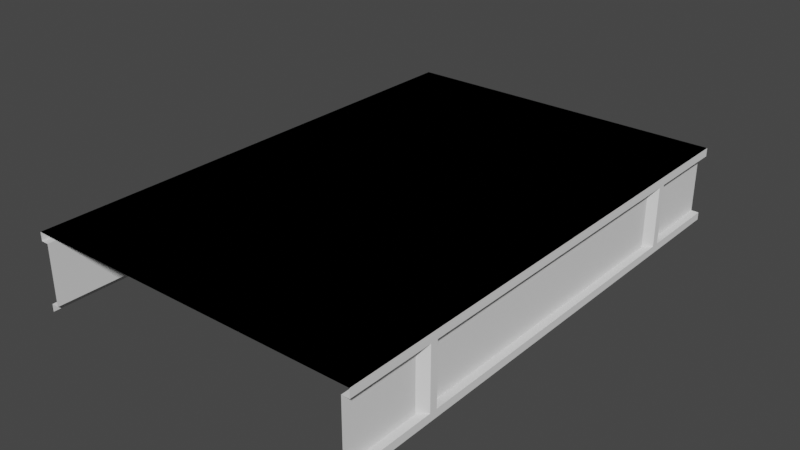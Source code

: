 # Source: I_Segment_-_Top.blend  (saved by Blender 2.82.7; exported with 4.5.12 LTS)
import bpy
from mathutils import Matrix  # noqa: F401  (used for matrix-valued properties, if any)

bpy.ops.wm.read_factory_settings(use_empty=True)
scene = bpy.context.scene
scene.name = 'Scene'

# ---- world
world_world = bpy.data.worlds.new('World'); scene.world = world_world
world_world.use_nodes = True; world_world.node_tree.nodes.clear()
_N = world_world.node_tree.nodes; _L = world_world.node_tree.links
n0 = _N.new('ShaderNodeOutputWorld'); n0.name = 'World Output'; n0.location = (300, 300)
n1 = _N.new('ShaderNodeBackground'); n1.name = 'Background'; n1.location = (10, 300)
n1.inputs[0].default_value = (0.05088, 0.05088, 0.05088, 1.0)
_L.new(n1.outputs[0], n0.inputs[0])
n0.is_active_output = True
world_world.color = (0.05088, 0.05088, 0.05088)
world_world.use_sun_shadow = False
world_world.sun_shadow_jitter_overblur = 0.0

# ---- meshes
me_plane = bpy.data.meshes.new('Plane')
me_plane.from_pydata([(2.225, 2.225, 0.1), (2.225, 2.225, 0.8875), (2.225, 2.225, 0.8875), (2.225, -2.5, 0.1), (2.225, 2.5, 0.1), (2.225, -2.225, 1.0), (2.225, -2.225, 0.8875), (2.225, -2.225, 0.1), (2.225, -2.225, 0.1), (2.225, -2.125, 0.8875), (2.225, -2.225, 1.0), (2.225, 2.225, 1.0), (2.225, 2.225, 0.8875), (2.225, -2.125, 0.1), (2.225, -2.225, 0.8875), (2.125, -2.025, 0.1), (2.125, -2.025, 0.8875), (2.125, 2.025, 0.1), (2.125, 2.025, 0.8875), (2.225, 2.125, 0.8875), (2.225, 2.125, 0.1), (2.225, 2.225, 0.1), (2.125, 2.325, 0.8875), (2.125, 2.325, 0.1), (2.225, 2.5, 0.8875), (2.225, 2.5, 1.0), (2.125, 2.5, 0.8875), (2.125, 2.5, 0.1), (2.125, -2.5, 0.1), (2.125, -2.5, 0.8875), (2.125, -2.325, 0.8875), (2.125, -2.325, 0.1), (2.225, -2.5, 1.0), (2.225, -2.5, 0.8875), (2.225, 2.225, 0.1), (2.225, -2.5, 0.0), (2.225, 2.5, 0.0), (2.225, 3.333, 0.1), (2.225, 3.333, 0.8875), (2.225, 3.333, 1.0), (2.125, 3.333, 0.8875), (2.125, 3.333, 0.1), (-2.225, 3.333, 1.0), (2.225, 3.333, 0.0), (2.225, 3.333, 0.1), (2.225, 3.333, 0.8875), (2.225, 3.333, 1.0), (2.125, 3.333, 0.8875), (2.125, 3.333, 0.1), (-2.225, 3.333, 1.0), (2.225, 3.333, 0.0), (2.225, -3.333, 0.1), (2.125, -3.333, 0.1), (2.125, -3.333, 0.8875), (2.225, -3.333, 1.0), (2.225, -3.333, 0.8875), (2.225, -3.333, 0.0), (-2.225, -2.225, 0.1), (-2.225, -2.225, 0.8875), (-2.225, 2.5, 0.1), (-2.225, -2.5, 0.1), (-2.225, 2.225, 0.8875), (-2.225, 2.225, 0.1), (-2.225, 2.225, 0.1), (-2.225, 2.125, 0.8875), (-2.225, -2.225, 0.8875), (-2.225, 2.125, 0.1), (-2.225, 2.225, 0.8875), (-2.125, 2.025, 0.1), (-2.125, 2.025, 0.8875), (-2.125, -2.025, 0.1), (-2.125, -2.025, 0.8875), (-2.225, -2.125, 0.8875), (-2.225, -2.125, 0.1), (-2.125, -2.325, 0.8875), (-2.125, -2.325, 0.1), (-2.225, -2.5, 0.8875), (-2.225, -2.5, 1.0), (-2.125, -2.5, 0.8875), (-2.125, -2.5, 0.1), (-2.125, 2.5, 0.1), (-2.125, 2.5, 0.8875), (-2.125, 2.325, 0.8875), (-2.125, 2.325, 0.1), (-2.225, 2.5, 1.0), (-2.225, 2.5, 0.8875), (-2.225, 2.5, 9.686e-08), (-2.225, -2.5, 9.686e-08), (-2.225, -3.333, 0.1), (-2.225, -3.333, 0.8875), (-2.225, -3.333, 1.0), (-2.125, -3.333, 0.8875), (-2.125, -3.333, 0.1), (-2.225, -3.333, 9.686e-08), (-2.225, 3.333, 0.1), (-2.125, 3.333, 0.1), (-2.125, 3.333, 0.8875), (-2.225, 3.333, 1.0), (-2.225, 3.333, 0.8875), (-2.225, 3.333, 9.686e-08), (2.225, 3.333, 1.0), (2.225, -3.333, 1.0), (-2.225, -3.333, 1.0), (-2.225, 3.333, 1.0), (0.0, 0.0, 0.1), (0.0, 0.0, 0.0)], [(10, 25), (2, 1), (14, 12), (19, 12), (11, 10), (20, 21), (14, 24), (25, 11), (5, 32), (0, 34), (49, 42), (104, 62), (7, 104), (104, 105)], [(18, 17, 20, 19), (18, 16, 15, 17), (33, 24, 25, 32), (9, 16, 18, 19), (13, 9, 14, 8), (13, 15, 16, 9), (23, 22, 12, 0), (2, 19, 20, 0), (23, 27, 26, 22), (22, 26, 24, 12), (31, 30, 29, 28), (7, 6, 30, 31), (30, 6, 33, 29), (3, 8, 31, 28), (15, 13, 20, 17), (4, 27, 23, 21), (35, 36, 4, 3), (27, 4, 37, 41), (26, 27, 41, 40), (25, 24, 38, 39), (4, 36, 43, 37), (24, 26, 40, 38), (37, 43, 50, 44), (38, 40, 47, 45), (39, 38, 45, 46), (40, 41, 48, 47), (41, 37, 44, 48), (35, 3, 51, 56), (29, 33, 55, 53), (3, 28, 52, 51), (28, 29, 53, 52), (33, 32, 54, 55), (71, 70, 73, 72), (71, 69, 68, 70), (85, 76, 77, 84), (64, 69, 71, 72), (66, 64, 67, 63), (66, 68, 69, 64), (75, 74, 65, 57), (58, 72, 73, 57), (75, 79, 78, 74), (74, 78, 76, 65), (83, 82, 81, 80), (62, 61, 82, 83), (82, 61, 85, 81), (59, 63, 83, 80), (68, 66, 73, 70), (86, 87, 60, 59), (79, 60, 88, 92), (78, 79, 92, 91), (77, 76, 89, 90), (60, 87, 93, 88), (76, 78, 91, 89), (86, 59, 94, 99), (81, 85, 98, 96), (59, 80, 95, 94), (80, 81, 96, 95), (85, 84, 97, 98), (46, 54, 90, 97), (60, 79, 75, 57), (100, 103, 102, 101), (46, 97, 103, 100), (90, 54, 101, 102), (97, 90, 102, 103), (54, 46, 100, 101)])
_uv = me_plane.uv_layers.new(name='UVMap')
_uv.uv.foreach_set('vector', [0.0, 0.0, 0.0, 0.0, 0.0, 0.0, 0.0, 0.0, 0.0, 0.0, 0.0, 0.0, 0.0, 0.0, 0.0, 0.0, 0.0, 0.0, 0.0, 0.0, 0.0, 0.0, 0.0, 0.0, 0.0, 0.0, 0.0, 0.0, 0.0, 0.0, 0.0, 0.0, 0.0, 0.0, 0.0, 0.0, 0.0, 0.0, 0.0, 0.0, 0.0, 0.0, 0.0, 0.0, 0.0, 0.0, 0.0, 0.0, 0.0, 0.0, 0.0, 0.0, 0.0, 0.0, 0.0, 0.0, 0.0, 0.0, 0.0, 0.0, 0.0, 0.0, 0.0, 0.0, 0.0, 0.0, 0.0, 0.0, 0.0, 0.0, 0.0, 0.0, 0.0, 0.0, 0.0, 0.0, 0.0, 0.0, 0.0, 0.0, 0.0, 0.0, 0.0, 0.0, 0.0, 0.0, 0.0, 0.0, 0.0, 0.0, 0.0, 0.0, 0.0, 0.0, 0.0, 0.0, 0.0, 0.0, 0.0, 0.0, 0.0, 0.0, 0.0, 0.0, 0.0, 0.0, 0.0, 0.0, 0.0, 0.0, 0.0, 0.0, 0.0, 0.0, 0.0, 0.0, 0.0, 0.0, 0.0, 0.0, 0.0, 0.0, 0.0, 0.0, 0.0, 0.0, 0.0, 0.0, 0.0, 0.0, 0.0, 0.0, 0.0, 0.0, 0.0, 0.0, 0.0, 0.0, 0.0, 0.0, 0.0, 0.0, 0.0, 0.0, 0.0, 0.0, 0.0, 0.0, 0.0, 0.0, 0.0, 0.0, 0.0, 0.0, 0.0, 0.0, 0.0, 0.0, 0.0, 0.0, 0.0, 0.0, 0.0, 0.0, 0.0, 0.0, 0.0, 0.0, 0.0, 0.0, 0.0, 0.0, 0.0, 0.0, 0.0, 0.0, 0.0, 0.0, 0.0, 0.0, 0.0, 0.0, 0.0, 0.0, 0.0, 0.0, 0.0, 0.0, 0.0, 0.0, 0.0, 0.0, 0.0, 0.0, 0.0, 0.0, 0.0, 0.0, 0.0, 0.0, 0.0, 0.0, 0.0, 0.0, 0.0, 0.0, 0.0, 0.0, 0.0, 0.0, 0.0, 0.0, 0.0, 0.0, 0.0, 0.0, 0.0, 0.0, 0.0, 0.0, 0.0, 0.0, 0.0, 0.0, 0.0, 0.0, 0.0, 0.0, 0.0, 0.0, 0.0, 0.0, 0.0, 0.0, 0.0, 0.0, 0.0, 0.0, 0.0, 0.0, 0.0, 0.0, 0.0, 0.0, 0.0, 0.0, 0.0, 0.0, 0.0, 0.0, 0.0, 0.0, 0.0, 0.0, 0.0, 0.0, 0.0, 0.0, 0.0, 0.0, 0.0, 0.0, 0.0, 0.0, 0.0, 0.0, 0.0, 0.0, 0.0, 0.0, 0.0, 0.0, 0.0, 0.0, 0.0, 0.0, 0.0, 0.0, 0.0, 0.0, 0.0, 0.0, 0.0, 0.0, 0.0, 0.0, 0.0, 0.0, 0.0, 0.0, 0.0, 0.0, 0.0, 0.0, 0.0, 0.0, 0.0, 0.0, 0.0, 0.0, 0.0, 0.0, 0.0, 0.0, 0.0, 0.0, 0.0, 0.0, 0.0, 0.0, 0.0, 0.0, 0.0, 0.0, 0.0, 0.0, 0.0, 0.0, 0.0, 0.0, 0.0, 0.0, 0.0, 0.0, 0.0, 0.0, 0.0, 0.0, 0.0, 0.0, 0.0, 0.0, 0.0, 0.0, 0.0, 0.0, 0.0, 0.0, 0.0, 0.0, 0.0, 0.0, 0.0, 0.0, 0.0, 0.0, 0.0, 0.0, 0.0, 0.0, 0.0, 0.0, 0.0, 0.0, 0.0, 0.0, 0.0, 0.0, 0.0, 0.0, 0.0, 0.0, 0.0, 0.0, 0.0, 0.0, 0.0, 0.0, 0.0, 0.0, 0.0, 0.0, 0.0, 0.0, 0.0, 0.0, 0.0, 0.0, 0.0, 0.0, 0.0, 0.0, 0.0, 0.0, 0.0, 0.0, 0.0, 0.0, 0.0, 0.0, 0.0, 0.0, 0.0, 0.0, 0.0, 0.0, 0.0, 0.0, 0.0, 0.0, 0.0, 0.0, 0.0, 0.0, 0.0, 0.0, 0.0, 0.0, 0.0, 0.0, 0.0, 0.0, 0.0, 0.0, 0.0, 0.0, 0.0, 0.0, 0.0, 0.0, 0.0, 0.0, 0.0, 0.0, 0.0, 0.0, 0.0, 0.0, 0.0, 0.0, 0.0, 0.0, 0.0, 0.0, 0.0, 0.0, 0.0, 0.0, 0.0, 0.0, 0.0, 0.0, 0.0, 0.0, 0.0, 0.0, 0.0, 0.0, 0.0, 0.0, 0.0, 0.0, 0.0, 0.0, 0.0, 0.0, 0.0, 0.0, 0.0, 0.0, 0.0, 0.0, 0.0, 0.0, 0.0, 0.0, 0.0, 0.0, 0.0, 0.0, 0.0, 0.0, 0.0, 0.0, 0.0, 0.0, 0.0, 0.0, 0.0, 0.0, 0.0, 0.0, 0.0, 0.0, 0.0, 0.0, 0.0, 0.0, 0.0, 0.0, 0.0, 0.0, 0.0, 0.0, 0.0, 0.0, 0.0, 0.0, 0.0, 0.0, 0.0, 0.0, 0.0, 0.0, 0.0, 0.0, 0.0, 0.0, 0.0, 0.0, 0.0, 0.0, 0.0, 0.0, 0.0, 0.0, 0.0, 0.0, 0.0, 0.0])
me_plane.use_remesh_fix_poles = True
me_plane.use_remesh_preserve_attributes = False
me_plane.use_mirror_vertex_groups = False
me_plane.update()

# ---- objects
ob_plane = bpy.data.objects.new('Plane', me_plane)

# ---- transforms, parenting, visibility, modifiers, constraints
ob_plane.location = (0.0, 0.0, 0.0)
ob_plane.lineart.crease_threshold = 0.0

# ---- collection membership
scene.collection.objects.link(ob_plane)

# ---- scene / render settings (as saved in the file)
scene.frame_start = 1; scene.frame_end = 250; scene.frame_set(4)
scene.render.engine = 'BLENDER_EEVEE_NEXT'
scene.cycles.use_denoising = False
scene.cycles.samples = 128
scene.cycles.sampling_pattern = 'TABULATED_SOBOL'
scene.cycles.use_adaptive_sampling = False
scene.cycles.use_light_tree = False
scene.view_settings.view_transform = 'Filmic'
bpy.context.view_layer.update()

# ---- added for rendering (the .blend has no active camera and no usable light): camera, sun
cam_auto = bpy.data.cameras.new('AutoCamera')
cam_auto.lens = 50.0
cam_auto.sensor_width = 36.0
cam_auto.clip_end = 1000.0
ob_auto_camera = bpy.data.objects.new('AutoCamera', cam_auto)
scene.collection.objects.link(ob_auto_camera)
ob_auto_camera.location = (7.47358, -8.9683, 6.47887)
ob_auto_camera.rotation_euler = (1.09748, -7.21219e-08, 0.694738)
scene.camera = ob_auto_camera
light_auto_sun = bpy.data.lights.new('AutoSun', 'SUN')
light_auto_sun.energy = 3.0
light_auto_sun.angle = 0.0523599
ob_auto_sun = bpy.data.objects.new('AutoSun', light_auto_sun)
scene.collection.objects.link(ob_auto_sun)
ob_auto_sun.rotation_euler = (0.872665, 0.174533, 0.523599)
bpy.context.view_layer.update()
